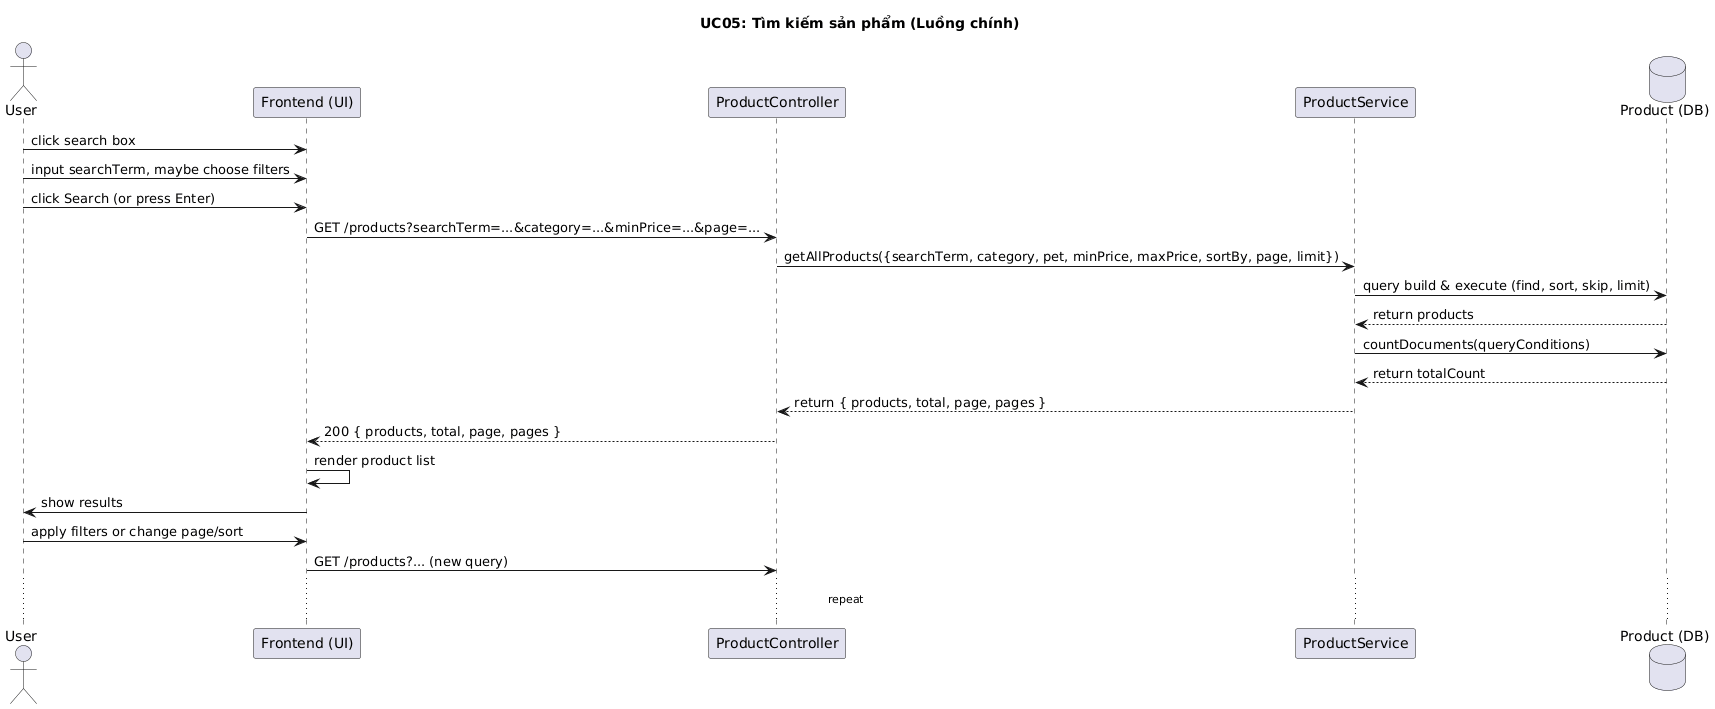

The diagram above was rendered by PlantUML. Its source (embedded in the PNG):
@startuml
title UC05: Tìm kiếm sản phẩm (Luồng chính)

actor User
participant Frontend as "Frontend (UI)"
participant ProductController as "ProductController"
participant ProductService as "ProductService"
database ProductDB as "Product (DB)"

User -> Frontend: click search box
User -> Frontend: input searchTerm, maybe choose filters
User -> Frontend: click Search (or press Enter)
Frontend -> ProductController: GET /products?searchTerm=...&category=...&minPrice=...&page=...
ProductController -> ProductService: getAllProducts({searchTerm, category, pet, minPrice, maxPrice, sortBy, page, limit})
ProductService -> ProductDB: query build & execute (find, sort, skip, limit)
ProductDB --> ProductService: return products
ProductService -> ProductDB: countDocuments(queryConditions)
ProductDB --> ProductService: return totalCount
ProductService --> ProductController: return { products, total, page, pages }
ProductController --> Frontend: 200 { products, total, page, pages }
Frontend -> Frontend: render product list
Frontend -> User: show results
User -> Frontend: apply filters or change page/sort
Frontend -> ProductController: GET /products?... (new query)
... repeat ...
@enduml